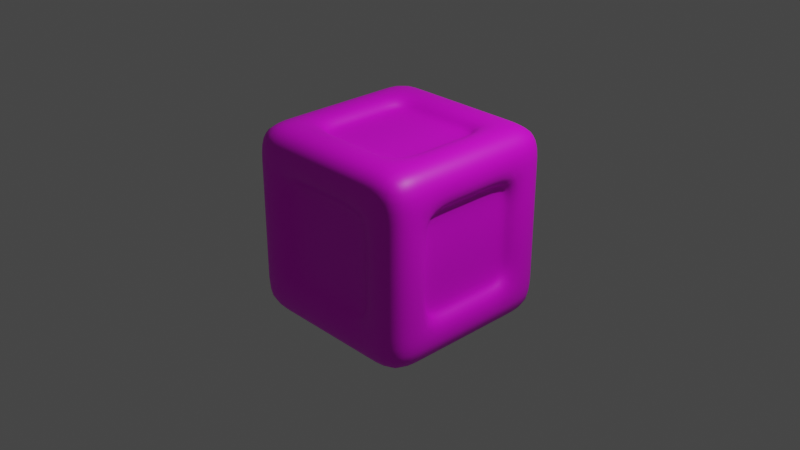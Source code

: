 # Source: Box.blend  (saved by Blender 3.4.6; exported with 4.5.12 LTS)
import bpy
from mathutils import Matrix  # noqa: F401  (used for matrix-valued properties, if any)

bpy.ops.wm.read_factory_settings(use_empty=True)
scene = bpy.context.scene
scene.name = 'Scene'

# ---- collections
col_collection = bpy.data.collections.new('Collection'); scene.collection.children.link(col_collection)

# ---- images (referenced by path relative to the original .blend; pixels are not part of the script)
import os
ASSET_DIR = os.environ.get("B2B_ASSET_DIR", "")  # directory of the original .blend (textures are referenced by path, not embedded)
HERE = os.path.dirname(os.path.abspath(__file__))  # packed textures are extracted next to this script under _unpacked/

def load_image(name, relpath, width, height, colorspace="sRGB"):
    """Load a texture the original file referenced (path relative to the .blend, or extracted next to this script)."""
    p = next((c for c in (os.path.join(HERE, relpath), os.path.join(ASSET_DIR, relpath)) if relpath and os.path.exists(c)), "")
    if p:
        img = bpy.data.images.load(p, check_existing=True)
        img.name = name
    else:  # same state as the original file: an image datablock whose file is absent (Cycles renders it pink)
        img = bpy.data.images.new(name, width, height)
        img.source = "FILE"
        img.filepath = "//" + (relpath or name)
    img.colorspace_settings.name = colorspace
    return img
img_wood_png = load_image('wood.png', 'wood.png', 1024, 1024, 'sRGB')

# ---- materials (node trees are filled in below, after node groups)
mat_material = bpy.data.materials.new('Material')
mat_material.alpha_threshold = 0.0
mat_material.use_transparent_shadow = False
mat_material.roughness = 0.5
mat_material.line_color = (0.0, 0.0, 0.0, 1.0)

# ---- material node trees
mat_material.use_nodes = True; mat_material.node_tree.nodes.clear()
_N = mat_material.node_tree.nodes; _L = mat_material.node_tree.links
n0 = _N.new('ShaderNodeOutputMaterial'); n0.name = 'Material Output'; n0.location = (300, 300)
n1 = _N.new('ShaderNodeBsdfPrincipled'); n1.name = 'Principled BSDF'; n1.location = (10, 300)
n1.distribution = 'GGX'
n1.subsurface_method = 'RANDOM_WALK_SKIN'
n1.inputs[3].default_value = 1.45
n1.inputs[27].default_value = (0.0, 0.0, 0.0, 1.0)
n1.inputs[28].default_value = 1.0
n2 = _N.new('ShaderNodeTexImage'); n2.name = 'Image Texture'; n2.location = (-280, 280)
n2.image = img_wood_png
_L.new(n1.outputs[0], n0.inputs[0])
_L.new(n2.outputs[0], n1.inputs[0])
n0.is_active_output = True

# ---- world
world_world = bpy.data.worlds.new('World'); scene.world = world_world
world_world.use_nodes = True; world_world.node_tree.nodes.clear()
_N = world_world.node_tree.nodes; _L = world_world.node_tree.links
n0 = _N.new('ShaderNodeOutputWorld'); n0.name = 'World Output'; n0.location = (300, 300)
n1 = _N.new('ShaderNodeBackground'); n1.name = 'Background'; n1.location = (10, 300)
n1.inputs[0].default_value = (0.05088, 0.05088, 0.05088, 1.0)
_L.new(n1.outputs[0], n0.inputs[0])
n0.is_active_output = True
world_world.color = (0.05088, 0.05088, 0.05088)
world_world.use_sun_shadow = False
world_world.sun_shadow_jitter_overblur = 0.0

# ---- cameras
cam_camera = bpy.data.cameras.new('Camera')
cam_camera.clip_end = 100.0
cam_camera.ortho_scale = 7.314

# ---- lights
light_light = bpy.data.lights.new('Light', 'POINT')
light_light.transmission_factor = 0.0
light_light.energy = 1000.0
light_light.shadow_soft_size = 0.1
light_light.shadow_maximum_resolution = 0.006
light_light.use_absolute_resolution = True

# ---- meshes
me_cube = bpy.data.meshes.new('Cube')
me_cube.from_pydata([(1.0, 1.0, 1.0), (1.0, 1.0, -1.0), (1.0, -1.0, 1.0), (1.0, -1.0, -1.0), (-1.0, 1.0, 1.0), (-1.0, 1.0, -1.0), (-1.0, -1.0, 1.0), (-1.0, -1.0, -1.0), (-1.0, 0.6, -1.0), (-1.0, 0.2, -1.0), (-1.0, -0.2, -1.0), (-1.0, -0.6, -1.0), (0.6, 1.0, -1.0), (0.2, 1.0, -1.0), (-0.2, 1.0, -1.0), (-0.6, 1.0, -1.0), (1.0, 1.0, 0.6), (1.0, 1.0, 0.2), (1.0, 1.0, -0.2), (1.0, 1.0, -0.6), (-1.0, -1.0, -0.6), (-1.0, -1.0, -0.2), (-1.0, -1.0, 0.2), (-1.0, -1.0, 0.6), (1.0, -1.0, 0.6), (1.0, -1.0, 0.2), (1.0, -1.0, -0.2), (1.0, -1.0, -0.6), (-1.0, 1.0, 0.6), (-1.0, 1.0, 0.2), (-1.0, 1.0, -0.2), (-1.0, 1.0, -0.6), (0.6, -1.0, 1.0), (0.2, -1.0, 1.0), (-0.2, -1.0, 1.0), (-0.6, -1.0, 1.0), (1.0, 0.6, 1.0), (1.0, 0.2, 1.0), (1.0, -0.2, 1.0), (1.0, -0.6, 1.0), (-0.6, -1.0, -1.0), (-0.2, -1.0, -1.0), (0.2, -1.0, -1.0), (0.6, -1.0, -1.0), (-1.0, -0.6, 1.0), (-1.0, -0.2, 1.0), (-1.0, 0.2, 1.0), (-1.0, 0.6, 1.0), (-0.6, 1.0, 1.0), (-0.2, 1.0, 1.0), (0.2, 1.0, 1.0), (0.6, 1.0, 1.0), (1.0, -0.6, -1.0), (1.0, -0.2, -1.0), (1.0, 0.2, -1.0), (1.0, 0.6, -1.0), (-0.6, 1.0, -0.6), (-0.2, 1.0, -0.6), (0.2, 1.0, -0.6), (0.6, 1.0, -0.6), (-0.6, 1.0, -0.2), (0.6, 1.0, -0.2), (-0.6, 1.0, 0.2), (0.6, 1.0, 0.2), (-0.6, 1.0, 0.6), (-0.2, 1.0, 0.6), (0.2, 1.0, 0.6), (0.6, 1.0, 0.6), (1.0, 0.6, -0.6), (1.0, 0.2, -0.6), (1.0, -0.2, -0.6), (1.0, -0.6, -0.6), (1.0, 0.6, -0.2), (1.0, -0.6, -0.2), (1.0, 0.6, 0.2), (1.0, -0.6, 0.2), (1.0, 0.6, 0.6), (1.0, 0.2, 0.6), (1.0, -0.2, 0.6), (1.0, -0.6, 0.6), (-0.6, 0.6, -1.0), (-0.6, 0.2, -1.0), (-0.6, -0.2, -1.0), (-0.6, -0.6, -1.0), (-0.2, 0.6, -1.0), (-0.2, -0.6, -1.0), (0.2, 0.6, -1.0), (0.2, -0.6, -1.0), (0.6, 0.6, -1.0), (0.6, 0.2, -1.0), (0.6, -0.2, -1.0), (0.6, -0.6, -1.0), (-1.0, -0.6, -0.6), (-1.0, -0.2, -0.6), (-1.0, 0.2, -0.6), (-1.0, 0.6, -0.6), (-1.0, -0.6, -0.2), (-1.0, 0.6, -0.2), (-1.0, -0.6, 0.2), (-1.0, 0.6, 0.2), (-1.0, -0.6, 0.6), (-1.0, -0.2, 0.6), (-1.0, 0.2, 0.6), (-1.0, 0.6, 0.6), (0.6, -1.0, -0.6), (0.2, -1.0, -0.6), (-0.2, -1.0, -0.6), (-0.6, -1.0, -0.6), (0.6, -1.0, -0.2), (-0.6, -1.0, -0.2), (0.6, -1.0, 0.2), (-0.6, -1.0, 0.2), (0.6, -1.0, 0.6), (0.2, -1.0, 0.6), (-0.2, -1.0, 0.6), (-0.6, -1.0, 0.6), (0.6, 0.6, 1.0), (0.6, 0.2, 1.0), (0.6, -0.2, 1.0), (0.6, -0.6, 1.0), (0.2, 0.6, 1.0), (0.2, -0.6, 1.0), (-0.2, 0.6, 1.0), (-0.2, -0.6, 1.0), (-0.6, 0.6, 1.0), (-0.6, 0.2, 1.0), (-0.6, -0.2, 1.0), (-0.6, -0.6, 1.0), (-0.6, 0.8628, -0.6), (-0.2, 0.8628, -0.6), (0.2, 0.8628, -0.6), (0.6, 0.8628, -0.6), (-0.6, 0.8628, -0.2), (-0.2, 0.8628, -0.2), (0.2, 0.8628, -0.2), (0.6, 0.8628, -0.2), (-0.6, 0.8628, 0.2), (-0.2, 0.8628, 0.2), (0.2, 0.8628, 0.2), (0.6, 0.8628, 0.2), (-0.6, 0.8628, 0.6), (-0.2, 0.8628, 0.6), (0.2, 0.8628, 0.6), (0.6, 0.8628, 0.6), (0.8628, 0.6, -0.6), (0.8628, 0.2, -0.6), (0.8628, -0.2, -0.6), (0.8628, -0.6, -0.6), (0.8628, 0.6, -0.2), (0.8628, 0.2, -0.2), (0.8628, -0.2, -0.2), (0.8628, -0.6, -0.2), (0.8628, 0.6, 0.2), (0.8628, 0.2, 0.2), (0.8628, -0.2, 0.2), (0.8628, -0.6, 0.2), (0.8628, 0.6, 0.6), (0.8628, 0.2, 0.6), (0.8628, -0.2, 0.6), (0.8628, -0.6, 0.6), (-0.6, 0.6, -0.8628), (-0.6, 0.2, -0.8628), (-0.6, -0.2, -0.8628), (-0.6, -0.6, -0.8628), (-0.2, 0.6, -0.8628), (-0.2, 0.2, -0.8628), (-0.2, -0.2, -0.8628), (-0.2, -0.6, -0.8628), (0.2, 0.6, -0.8628), (0.2, 0.2, -0.8628), (0.2, -0.2, -0.8628), (0.2, -0.6, -0.8628), (0.6, 0.6, -0.8628), (0.6, 0.2, -0.8628), (0.6, -0.2, -0.8628), (0.6, -0.6, -0.8628), (-0.8628, -0.6, -0.6), (-0.8628, -0.2, -0.6), (-0.8628, 0.2, -0.6), (-0.8628, 0.6, -0.6), (-0.8628, -0.6, -0.2), (-0.8628, -0.2, -0.2), (-0.8628, 0.2, -0.2), (-0.8628, 0.6, -0.2), (-0.8628, -0.6, 0.2), (-0.8628, -0.2, 0.2), (-0.8628, 0.2, 0.2), (-0.8628, 0.6, 0.2), (-0.8628, -0.6, 0.6), (-0.8628, -0.2, 0.6), (-0.8628, 0.2, 0.6), (-0.8628, 0.6, 0.6), (0.6, -0.8628, -0.6), (0.2, -0.8628, -0.6), (-0.2, -0.8628, -0.6), (-0.6, -0.8628, -0.6), (0.6, -0.8628, -0.2), (0.2, -0.8628, -0.2), (-0.2, -0.8628, -0.2), (-0.6, -0.8628, -0.2), (0.6, -0.8628, 0.2), (0.2, -0.8628, 0.2), (-0.2, -0.8628, 0.2), (-0.6, -0.8628, 0.2), (0.6, -0.8628, 0.6), (0.2, -0.8628, 0.6), (-0.2, -0.8628, 0.6), (-0.6, -0.8628, 0.6), (0.6, 0.6, 0.8628), (0.6, 0.2, 0.8628), (0.6, -0.2, 0.8628), (0.6, -0.6, 0.8628), (0.2, 0.6, 0.8628), (0.2, 0.2, 0.8628), (0.2, -0.2, 0.8628), (0.2, -0.6, 0.8628), (-0.2, 0.6, 0.8628), (-0.2, 0.2, 0.8628), (-0.2, -0.2, 0.8628), (-0.2, -0.6, 0.8628), (-0.6, 0.6, 0.8628), (-0.6, 0.2, 0.8628), (-0.6, -0.2, 0.8628), (-0.6, -0.6, 0.8628)], [], [(127, 44, 6, 35), (115, 35, 6, 23), (103, 47, 4, 28), (91, 52, 3, 43), (79, 39, 2, 24), (67, 51, 0, 16), (12, 59, 19, 1), (59, 61, 18, 19), (61, 63, 17, 18), (63, 67, 16, 17), (5, 31, 56, 15), (15, 56, 57, 14), (14, 57, 58, 13), (13, 58, 59, 12), (31, 30, 60, 56), (117, 116, 208, 209), (88, 89, 173, 172), (120, 122, 216, 212), (30, 29, 62, 60), (94, 93, 177, 178), (65, 66, 142, 141), (71, 70, 146, 147), (29, 28, 64, 62), (121, 119, 211, 215), (93, 92, 176, 177), (96, 98, 184, 180), (28, 4, 48, 64), (64, 48, 49, 65), (65, 49, 50, 66), (66, 50, 51, 67), (52, 71, 27, 3), (71, 73, 26, 27), (73, 75, 25, 26), (75, 79, 24, 25), (1, 19, 68, 55), (55, 68, 69, 54), (54, 69, 70, 53), (53, 70, 71, 52), (19, 18, 72, 68), (64, 65, 141, 140), (70, 69, 145, 146), (97, 95, 179, 183), (18, 17, 74, 72), (69, 68, 144, 145), (72, 74, 152, 148), (73, 71, 147, 151), (17, 16, 76, 74), (116, 120, 212, 208), (92, 96, 180, 176), (68, 72, 148, 144), (16, 0, 36, 76), (76, 36, 37, 77), (77, 37, 38, 78), (78, 38, 39, 79), (11, 83, 40, 7), (83, 85, 41, 40), (85, 87, 42, 41), (87, 91, 43, 42), (5, 15, 80, 8), (8, 80, 81, 9), (9, 81, 82, 10), (10, 82, 83, 11), (15, 14, 84, 80), (115, 111, 203, 207), (91, 87, 171, 175), (126, 127, 223, 222), (14, 13, 86, 84), (67, 63, 139, 143), (110, 112, 204, 200), (125, 126, 222, 221), (13, 12, 88, 86), (102, 103, 191, 190), (111, 109, 199, 203), (124, 125, 221, 220), (12, 1, 55, 88), (88, 55, 54, 89), (89, 54, 53, 90), (90, 53, 52, 91), (8, 95, 31, 5), (95, 97, 30, 31), (97, 99, 29, 30), (99, 103, 28, 29), (7, 20, 92, 11), (11, 92, 93, 10), (10, 93, 94, 9), (9, 94, 95, 8), (20, 21, 96, 92), (86, 88, 172, 168), (101, 102, 190, 189), (107, 106, 194, 195), (21, 22, 98, 96), (78, 79, 159, 158), (87, 85, 167, 171), (100, 101, 189, 188), (22, 23, 100, 98), (106, 105, 193, 194), (62, 64, 140, 136), (77, 78, 158, 157), (23, 6, 44, 100), (100, 44, 45, 101), (101, 45, 46, 102), (102, 46, 47, 103), (40, 107, 20, 7), (107, 109, 21, 20), (109, 111, 22, 21), (111, 115, 23, 22), (3, 27, 104, 43), (43, 104, 105, 42), (42, 105, 106, 41), (41, 106, 107, 40), (27, 26, 108, 104), (83, 82, 162, 163), (105, 104, 192, 193), (63, 61, 135, 139), (26, 25, 110, 108), (76, 77, 157, 156), (108, 110, 200, 196), (82, 81, 161, 162), (25, 24, 112, 110), (59, 58, 130, 131), (109, 107, 195, 199), (81, 80, 160, 161), (24, 2, 32, 112), (112, 32, 33, 113), (113, 33, 34, 114), (114, 34, 35, 115), (39, 119, 32, 2), (119, 121, 33, 32), (121, 123, 34, 33), (123, 127, 35, 34), (0, 51, 116, 36), (36, 116, 117, 37), (37, 117, 118, 38), (38, 118, 119, 39), (51, 50, 120, 116), (84, 86, 168, 164), (58, 57, 129, 130), (85, 83, 163, 167), (50, 49, 122, 120), (57, 56, 128, 129), (60, 62, 136, 132), (61, 59, 131, 135), (49, 48, 124, 122), (104, 108, 196, 192), (80, 84, 164, 160), (127, 123, 219, 223), (48, 4, 47, 124), (124, 47, 46, 125), (125, 46, 45, 126), (126, 45, 44, 127), (128, 132, 133, 129), (129, 133, 134, 130), (130, 134, 135, 131), (132, 136, 137, 133), (133, 137, 138, 134), (134, 138, 139, 135), (136, 140, 141, 137), (137, 141, 142, 138), (138, 142, 143, 139), (144, 148, 149, 145), (145, 149, 150, 146), (146, 150, 151, 147), (148, 152, 153, 149), (149, 153, 154, 150), (150, 154, 155, 151), (152, 156, 157, 153), (153, 157, 158, 154), (154, 158, 159, 155), (160, 164, 165, 161), (161, 165, 166, 162), (162, 166, 167, 163), (164, 168, 169, 165), (165, 169, 170, 166), (166, 170, 171, 167), (168, 172, 173, 169), (169, 173, 174, 170), (170, 174, 175, 171), (176, 180, 181, 177), (177, 181, 182, 178), (178, 182, 183, 179), (180, 184, 185, 181), (181, 185, 186, 182), (182, 186, 187, 183), (184, 188, 189, 185), (185, 189, 190, 186), (186, 190, 191, 187), (192, 196, 197, 193), (193, 197, 198, 194), (194, 198, 199, 195), (196, 200, 201, 197), (197, 201, 202, 198), (198, 202, 203, 199), (200, 204, 205, 201), (201, 205, 206, 202), (202, 206, 207, 203), (208, 212, 213, 209), (209, 213, 214, 210), (210, 214, 215, 211), (212, 216, 217, 213), (213, 217, 218, 214), (214, 218, 219, 215), (216, 220, 221, 217), (217, 221, 222, 218), (218, 222, 223, 219), (75, 73, 151, 155), (66, 67, 143, 142), (95, 94, 178, 179), (89, 90, 174, 173), (118, 117, 209, 210), (74, 76, 156, 152), (112, 113, 205, 204), (99, 97, 183, 187), (90, 91, 175, 174), (119, 118, 210, 211), (113, 114, 206, 205), (98, 100, 188, 184), (123, 121, 215, 219), (114, 115, 207, 206), (122, 124, 220, 216), (79, 75, 155, 159), (56, 60, 132, 128), (103, 99, 187, 191)])
me_cube.polygons.foreach_set('use_smooth', [True] * 222)
_uv = me_cube.uv_layers.new(name='UVMap')
_uv.uv.foreach_set('vector', [0.25, 0.25, 0.3125, 0.25, 0.3125, 0.3125, 0.25, 0.3125, 0.0625, 0.5625, 0.0625, 0.625, 0.0, 0.625, 0.0, 0.5625, 0.375, 0.25, 0.375, 0.3125, 0.3125, 0.3125, 0.3125, 0.25, 0.5625, 0.5625, 0.625, 0.5625, 0.625, 0.625, 0.5625, 0.625, 0.0625, 0.875, 0.0625, 0.9375, 0.0, 0.9375, 0.0, 0.875, 0.6875, 0.25, 0.6875, 0.3125, 0.625, 0.3125, 0.625, 0.25, 0.6875, 0.0, 0.6875, 0.0625, 0.625, 0.0625, 0.625, 0.0, 0.6875, 0.0625, 0.6875, 0.125, 0.625, 0.125, 0.625, 0.0625, 0.6875, 0.125, 0.6875, 0.1875, 0.625, 0.1875, 0.625, 0.125, 0.6875, 0.1875, 0.6875, 0.25, 0.625, 0.25, 0.625, 0.1875, 0.9375, 0.0, 0.9375, 0.0625, 0.875, 0.0625, 0.875, 0.0, 0.875, 0.0, 0.875, 0.0625, 0.8125, 0.0625, 0.8125, 0.0, 0.8125, 0.0, 0.8125, 0.0625, 0.75, 0.0625, 0.75, 0.0, 0.75, 0.0, 0.75, 0.0625, 0.6875, 0.0625, 0.6875, 0.0, 0.9375, 0.0625, 0.9375, 0.125, 0.875, 0.125, 0.875, 0.0625, 0.6072, 0.875, 0.6072, 0.8125, 0.6286, 0.8125, 0.6286, 0.875, 0.6501, 0.8125, 0.6501, 0.875, 0.6286, 0.875, 0.6286, 0.8125, 0.6501, 0.9375, 0.6501, 0.875, 0.6715, 0.875, 0.6715, 0.9375, 0.9375, 0.125, 0.9375, 0.1875, 0.875, 0.1875, 0.875, 0.125, 0.8964, 0.6875, 0.8964, 0.75, 0.875, 0.75, 0.875, 0.6875, 0.693, 0.875, 0.693, 0.9375, 0.6715, 0.9375, 0.6715, 0.875, 0.8964, 0.8125, 0.8964, 0.75, 0.9179, 0.75, 0.9179, 0.8125, 0.9375, 0.1875, 0.9375, 0.25, 0.875, 0.25, 0.875, 0.1875, 0.693, 0.875, 0.693, 0.8125, 0.7144, 0.8125, 0.7144, 0.875, 0.8964, 0.75, 0.8964, 0.8125, 0.875, 0.8125, 0.875, 0.75, 0.9393, 0.6875, 0.9393, 0.75, 0.9179, 0.75, 0.9179, 0.6875, 0.9375, 0.25, 0.9375, 0.3125, 0.875, 0.3125, 0.875, 0.25, 0.875, 0.25, 0.875, 0.3125, 0.8125, 0.3125, 0.8125, 0.25, 0.8125, 0.25, 0.8125, 0.3125, 0.75, 0.3125, 0.75, 0.25, 0.75, 0.25, 0.75, 0.3125, 0.6875, 0.3125, 0.6875, 0.25, 0.0625, 0.625, 0.0625, 0.6875, 0.0, 0.6875, 0.0, 0.625, 0.0625, 0.6875, 0.0625, 0.75, 0.0, 0.75, 0.0, 0.6875, 0.0625, 0.75, 0.0625, 0.8125, 0.0, 0.8125, 0.0, 0.75, 0.0625, 0.8125, 0.0625, 0.875, 0.0, 0.875, 0.0, 0.8125, 0.3125, 0.625, 0.3125, 0.6875, 0.25, 0.6875, 0.25, 0.625, 0.25, 0.625, 0.25, 0.6875, 0.1875, 0.6875, 0.1875, 0.625, 0.1875, 0.625, 0.1875, 0.6875, 0.125, 0.6875, 0.125, 0.625, 0.125, 0.625, 0.125, 0.6875, 0.0625, 0.6875, 0.0625, 0.625, 0.3125, 0.6875, 0.3125, 0.75, 0.25, 0.75, 0.25, 0.6875, 0.693, 0.8125, 0.693, 0.875, 0.6715, 0.875, 0.6715, 0.8125, 0.8964, 0.75, 0.8964, 0.6875, 0.9179, 0.6875, 0.9179, 0.75, 0.9375, 0.0625, 0.9375, 0.0, 0.9589, 0.0, 0.9589, 0.0625, 0.3125, 0.75, 0.3125, 0.8125, 0.25, 0.8125, 0.25, 0.75, 0.8964, 0.6875, 0.8964, 0.625, 0.9179, 0.625, 0.9179, 0.6875, 0.9608, 0.6875, 0.9608, 0.75, 0.9393, 0.75, 0.9393, 0.6875, 0.9589, 0.0625, 0.9589, 0.0, 0.9804, 0.0, 0.9804, 0.0625, 0.3125, 0.8125, 0.3125, 0.875, 0.25, 0.875, 0.25, 0.8125, 0.6501, 1.0, 0.6501, 0.9375, 0.6715, 0.9375, 0.6715, 1.0, 0.9393, 0.625, 0.9393, 0.6875, 0.9179, 0.6875, 0.9179, 0.625, 0.9608, 0.625, 0.9608, 0.6875, 0.9393, 0.6875, 0.9393, 0.625, 0.3125, 0.875, 0.3125, 0.9375, 0.25, 0.9375, 0.25, 0.875, 0.25, 0.875, 0.25, 0.9375, 0.1875, 0.9375, 0.1875, 0.875, 0.1875, 0.875, 0.1875, 0.9375, 0.125, 0.9375, 0.125, 0.875, 0.125, 0.875, 0.125, 0.9375, 0.0625, 0.9375, 0.0625, 0.875, 0.3125, 0.5625, 0.375, 0.5625, 0.375, 0.625, 0.3125, 0.625, 0.375, 0.5625, 0.4375, 0.5625, 0.4375, 0.625, 0.375, 0.625, 0.4375, 0.5625, 0.5, 0.5625, 0.5, 0.625, 0.4375, 0.625, 0.5, 0.5625, 0.5625, 0.5625, 0.5625, 0.625, 0.5, 0.625, 0.3125, 0.3125, 0.375, 0.3125, 0.375, 0.375, 0.3125, 0.375, 0.3125, 0.375, 0.375, 0.375, 0.375, 0.4375, 0.3125, 0.4375, 0.3125, 0.4375, 0.375, 0.4375, 0.375, 0.5, 0.3125, 0.5, 0.3125, 0.5, 0.375, 0.5, 0.375, 0.5625, 0.3125, 0.5625, 0.375, 0.3125, 0.4375, 0.3125, 0.4375, 0.375, 0.375, 0.375, 0.9608, 0.8125, 0.9608, 0.75, 0.9822, 0.75, 0.9822, 0.8125, 0.7358, 0.8125, 0.7358, 0.875, 0.7144, 0.875, 0.7144, 0.8125, 0.7358, 0.875, 0.7358, 0.8125, 0.7573, 0.8125, 0.7573, 0.875, 0.4375, 0.3125, 0.5, 0.3125, 0.5, 0.375, 0.4375, 0.375, 0.5, 1.0, 0.5, 0.9375, 0.5214, 0.9375, 0.5214, 1.0, 0.5429, 0.9375, 0.5429, 1.0, 0.5214, 1.0, 0.5214, 0.9375, 0.7358, 0.9375, 0.7358, 0.875, 0.7573, 0.875, 0.7573, 0.9375, 0.5, 0.3125, 0.5625, 0.3125, 0.5625, 0.375, 0.5, 0.375, 0.5429, 0.875, 0.5429, 0.8125, 0.5643, 0.8125, 0.5643, 0.875, 0.9608, 0.75, 0.9608, 0.6875, 0.9822, 0.6875, 0.9822, 0.75, 0.7358, 1.0, 0.7358, 0.9375, 0.7573, 0.9375, 0.7573, 1.0, 0.5625, 0.3125, 0.625, 0.3125, 0.625, 0.375, 0.5625, 0.375, 0.5625, 0.375, 0.625, 0.375, 0.625, 0.4375, 0.5625, 0.4375, 0.5625, 0.4375, 0.625, 0.4375, 0.625, 0.5, 0.5625, 0.5, 0.5625, 0.5, 0.625, 0.5, 0.625, 0.5625, 0.5625, 0.5625, 0.375, 0.0, 0.375, 0.0625, 0.3125, 0.0625, 0.3125, 0.0, 0.375, 0.0625, 0.375, 0.125, 0.3125, 0.125, 0.3125, 0.0625, 0.375, 0.125, 0.375, 0.1875, 0.3125, 0.1875, 0.3125, 0.125, 0.375, 0.1875, 0.375, 0.25, 0.3125, 0.25, 0.3125, 0.1875, 0.625, 0.0, 0.625, 0.0625, 0.5625, 0.0625, 0.5625, 0.0, 0.5625, 0.0, 0.5625, 0.0625, 0.5, 0.0625, 0.5, 0.0, 0.5, 0.0, 0.5, 0.0625, 0.4375, 0.0625, 0.4375, 0.0, 0.4375, 0.0, 0.4375, 0.0625, 0.375, 0.0625, 0.375, 0.0, 0.625, 0.0625, 0.625, 0.125, 0.5625, 0.125, 0.5625, 0.0625, 0.7787, 0.9375, 0.7787, 1.0, 0.7573, 1.0, 0.7573, 0.9375, 0.5429, 0.9375, 0.5429, 0.875, 0.5643, 0.875, 0.5643, 0.9375, 0.7787, 1.0, 0.7787, 0.9375, 0.8002, 0.9375, 0.8002, 1.0, 0.625, 0.125, 0.625, 0.1875, 0.5625, 0.1875, 0.5625, 0.125, 0.5858, 0.9375, 0.5858, 1.0, 0.5643, 1.0, 0.5643, 0.9375, 0.7358, 0.875, 0.7358, 0.9375, 0.7144, 0.9375, 0.7144, 0.875, 0.5429, 1.0, 0.5429, 0.9375, 0.5643, 0.9375, 0.5643, 1.0, 0.625, 0.1875, 0.625, 0.25, 0.5625, 0.25, 0.5625, 0.1875, 0.7787, 0.9375, 0.7787, 0.875, 0.8002, 0.875, 0.8002, 0.9375, 0.6072, 0.9375, 0.6072, 1.0, 0.5858, 1.0, 0.5858, 0.9375, 0.5858, 0.875, 0.5858, 0.9375, 0.5643, 0.9375, 0.5643, 0.875, 0.625, 0.25, 0.625, 0.3125, 0.5625, 0.3125, 0.5625, 0.25, 0.5625, 0.25, 0.5625, 0.3125, 0.5, 0.3125, 0.5, 0.25, 0.5, 0.25, 0.5, 0.3125, 0.4375, 0.3125, 0.4375, 0.25, 0.4375, 0.25, 0.4375, 0.3125, 0.375, 0.3125, 0.375, 0.25, 0.0625, 0.3125, 0.0625, 0.375, 0.0, 0.375, 0.0, 0.3125, 0.0625, 0.375, 0.0625, 0.4375, 0.0, 0.4375, 0.0, 0.375, 0.0625, 0.4375, 0.0625, 0.5, 0.0, 0.5, 0.0, 0.4375, 0.0625, 0.5, 0.0625, 0.5625, 0.0, 0.5625, 0.0, 0.5, 0.3125, 0.3125, 0.3125, 0.375, 0.25, 0.375, 0.25, 0.3125, 0.25, 0.3125, 0.25, 0.375, 0.1875, 0.375, 0.1875, 0.3125, 0.1875, 0.3125, 0.1875, 0.375, 0.125, 0.375, 0.125, 0.3125, 0.125, 0.3125, 0.125, 0.375, 0.0625, 0.375, 0.0625, 0.3125, 0.3125, 0.375, 0.3125, 0.4375, 0.25, 0.4375, 0.25, 0.375, 0.8216, 0.8125, 0.8216, 0.875, 0.8002, 0.875, 0.8002, 0.8125, 0.7787, 0.875, 0.7787, 0.8125, 0.8002, 0.8125, 0.8002, 0.875, 0.5, 0.9375, 0.5, 0.875, 0.5214, 0.875, 0.5214, 0.9375, 0.3125, 0.4375, 0.3125, 0.5, 0.25, 0.5, 0.25, 0.4375, 0.5858, 0.8125, 0.5858, 0.875, 0.5643, 0.875, 0.5643, 0.8125, 0.5429, 0.875, 0.5429, 0.9375, 0.5214, 0.9375, 0.5214, 0.875, 0.8216, 0.875, 0.8216, 0.9375, 0.8002, 0.9375, 0.8002, 0.875, 0.3125, 0.5, 0.3125, 0.5625, 0.25, 0.5625, 0.25, 0.5, 0.843, 0.8125, 0.843, 0.875, 0.8216, 0.875, 0.8216, 0.8125, 0.9608, 0.6875, 0.9608, 0.625, 0.9822, 0.625, 0.9822, 0.6875, 0.8216, 0.9375, 0.8216, 1.0, 0.8002, 1.0, 0.8002, 0.9375, 0.3125, 0.5625, 0.3125, 0.625, 0.25, 0.625, 0.25, 0.5625, 0.25, 0.5625, 0.25, 0.625, 0.1875, 0.625, 0.1875, 0.5625, 0.1875, 0.5625, 0.1875, 0.625, 0.125, 0.625, 0.125, 0.5625, 0.125, 0.5625, 0.125, 0.625, 0.0625, 0.625, 0.0625, 0.5625, 0.0, 0.25, 0.0625, 0.25, 0.0625, 0.3125, 0.0, 0.3125, 0.0625, 0.25, 0.125, 0.25, 0.125, 0.3125, 0.0625, 0.3125, 0.125, 0.25, 0.1875, 0.25, 0.1875, 0.3125, 0.125, 0.3125, 0.1875, 0.25, 0.25, 0.25, 0.25, 0.3125, 0.1875, 0.3125, 0.0, 0.0, 0.0625, 0.0, 0.0625, 0.0625, 0.0, 0.0625, 0.0, 0.0625, 0.0625, 0.0625, 0.0625, 0.125, 0.0, 0.125, 0.0, 0.125, 0.0625, 0.125, 0.0625, 0.1875, 0.0, 0.1875, 0.0, 0.1875, 0.0625, 0.1875, 0.0625, 0.25, 0.0, 0.25, 0.0625, 0.0, 0.125, 0.0, 0.125, 0.0625, 0.0625, 0.0625, 0.7787, 0.875, 0.7787, 0.9375, 0.7573, 0.9375, 0.7573, 0.875, 0.843, 0.875, 0.843, 0.9375, 0.8216, 0.9375, 0.8216, 0.875, 0.7358, 0.9375, 0.7358, 1.0, 0.7144, 1.0, 0.7144, 0.9375, 0.125, 0.0, 0.1875, 0.0, 0.1875, 0.0625, 0.125, 0.0625, 0.843, 0.9375, 0.843, 1.0, 0.8216, 1.0, 0.8216, 0.9375, 0.6072, 0.875, 0.6072, 0.9375, 0.5858, 0.9375, 0.5858, 0.875, 0.5, 0.875, 0.5, 0.8125, 0.5214, 0.8125, 0.5214, 0.875, 0.1875, 0.0, 0.25, 0.0, 0.25, 0.0625, 0.1875, 0.0625, 0.5429, 0.8125, 0.5429, 0.875, 0.5214, 0.875, 0.5214, 0.8125, 0.7787, 0.8125, 0.7787, 0.875, 0.7573, 0.875, 0.7573, 0.8125, 0.693, 1.0, 0.693, 0.9375, 0.7144, 0.9375, 0.7144, 1.0, 0.25, 0.0, 0.3125, 0.0, 0.3125, 0.0625, 0.25, 0.0625, 0.25, 0.0625, 0.3125, 0.0625, 0.3125, 0.125, 0.25, 0.125, 0.25, 0.125, 0.3125, 0.125, 0.3125, 0.1875, 0.25, 0.1875, 0.25, 0.1875, 0.3125, 0.1875, 0.3125, 0.25, 0.25, 0.25, 0.5, 0.625, 0.5, 0.6875, 0.4375, 0.6875, 0.4375, 0.625, 0.4375, 0.625, 0.4375, 0.6875, 0.375, 0.6875, 0.375, 0.625, 0.375, 0.625, 0.375, 0.6875, 0.3125, 0.6875, 0.3125, 0.625, 0.5, 0.6875, 0.5, 0.75, 0.4375, 0.75, 0.4375, 0.6875, 0.4375, 0.6875, 0.4375, 0.75, 0.375, 0.75, 0.375, 0.6875, 0.375, 0.6875, 0.375, 0.75, 0.3125, 0.75, 0.3125, 0.6875, 0.5, 0.75, 0.5, 0.8125, 0.4375, 0.8125, 0.4375, 0.75, 0.4375, 0.75, 0.4375, 0.8125, 0.375, 0.8125, 0.375, 0.75, 0.375, 0.75, 0.375, 0.8125, 0.3125, 0.8125, 0.3125, 0.75, 0.8125, 0.3125, 0.8125, 0.375, 0.75, 0.375, 0.75, 0.3125, 0.75, 0.3125, 0.75, 0.375, 0.6875, 0.375, 0.6875, 0.3125, 0.6875, 0.3125, 0.6875, 0.375, 0.625, 0.375, 0.625, 0.3125, 0.8125, 0.375, 0.8125, 0.4375, 0.75, 0.4375, 0.75, 0.375, 0.75, 0.375, 0.75, 0.4375, 0.6875, 0.4375, 0.6875, 0.375, 0.6875, 0.375, 0.6875, 0.4375, 0.625, 0.4375, 0.625, 0.375, 0.8125, 0.4375, 0.8125, 0.5, 0.75, 0.5, 0.75, 0.4375, 0.75, 0.4375, 0.75, 0.5, 0.6875, 0.5, 0.6875, 0.4375, 0.6875, 0.4375, 0.6875, 0.5, 0.625, 0.5, 0.625, 0.4375, 0.5, 0.625, 0.5625, 0.625, 0.5625, 0.6875, 0.5, 0.6875, 0.5, 0.6875, 0.5625, 0.6875, 0.5625, 0.75, 0.5, 0.75, 0.5, 0.75, 0.5625, 0.75, 0.5625, 0.8125, 0.5, 0.8125, 0.5625, 0.625, 0.625, 0.625, 0.625, 0.6875, 0.5625, 0.6875, 0.5625, 0.6875, 0.625, 0.6875, 0.625, 0.75, 0.5625, 0.75, 0.5625, 0.75, 0.625, 0.75, 0.625, 0.8125, 0.5625, 0.8125, 0.625, 0.625, 0.6875, 0.625, 0.6875, 0.6875, 0.625, 0.6875, 0.625, 0.6875, 0.6875, 0.6875, 0.6875, 0.75, 0.625, 0.75, 0.625, 0.75, 0.6875, 0.75, 0.6875, 0.8125, 0.625, 0.8125, 0.875, 0.625, 0.875, 0.6875, 0.8125, 0.6875, 0.8125, 0.625, 0.8125, 0.625, 0.8125, 0.6875, 0.75, 0.6875, 0.75, 0.625, 0.75, 0.625, 0.75, 0.6875, 0.6875, 0.6875, 0.6875, 0.625, 0.875, 0.6875, 0.875, 0.75, 0.8125, 0.75, 0.8125, 0.6875, 0.8125, 0.6875, 0.8125, 0.75, 0.75, 0.75, 0.75, 0.6875, 0.75, 0.6875, 0.75, 0.75, 0.6875, 0.75, 0.6875, 0.6875, 0.875, 0.75, 0.875, 0.8125, 0.8125, 0.8125, 0.8125, 0.75, 0.8125, 0.75, 0.8125, 0.8125, 0.75, 0.8125, 0.75, 0.75, 0.75, 0.75, 0.75, 0.8125, 0.6875, 0.8125, 0.6875, 0.75, 0.5, 0.8125, 0.5, 0.875, 0.4375, 0.875, 0.4375, 0.8125, 0.4375, 0.8125, 0.4375, 0.875, 0.375, 0.875, 0.375, 0.8125, 0.375, 0.8125, 0.375, 0.875, 0.3125, 0.875, 0.3125, 0.8125, 0.5, 0.875, 0.5, 0.9375, 0.4375, 0.9375, 0.4375, 0.875, 0.4375, 0.875, 0.4375, 0.9375, 0.375, 0.9375, 0.375, 0.875, 0.375, 0.875, 0.375, 0.9375, 0.3125, 0.9375, 0.3125, 0.875, 0.5, 0.9375, 0.5, 1.0, 0.4375, 1.0, 0.4375, 0.9375, 0.4375, 0.9375, 0.4375, 1.0, 0.375, 1.0, 0.375, 0.9375, 0.375, 0.9375, 0.375, 1.0, 0.3125, 1.0, 0.3125, 0.9375, 0.8125, 0.3125, 0.875, 0.3125, 0.875, 0.375, 0.8125, 0.375, 0.8125, 0.375, 0.875, 0.375, 0.875, 0.4375, 0.8125, 0.4375, 0.8125, 0.4375, 0.875, 0.4375, 0.875, 0.5, 0.8125, 0.5, 0.875, 0.3125, 0.9375, 0.3125, 0.9375, 0.375, 0.875, 0.375, 0.875, 0.375, 0.9375, 0.375, 0.9375, 0.4375, 0.875, 0.4375, 0.875, 0.4375, 0.9375, 0.4375, 0.9375, 0.5, 0.875, 0.5, 0.9375, 0.3125, 1.0, 0.3125, 1.0, 0.375, 0.9375, 0.375, 0.9375, 0.375, 1.0, 0.375, 1.0, 0.4375, 0.9375, 0.4375, 0.9375, 0.4375, 1.0, 0.4375, 1.0, 0.5, 0.9375, 0.5, 0.9589, 0.125, 0.9589, 0.0625, 0.9804, 0.0625, 0.9804, 0.125, 0.693, 0.9375, 0.693, 1.0, 0.6715, 1.0, 0.6715, 0.9375, 0.8964, 0.625, 0.8964, 0.6875, 0.875, 0.6875, 0.875, 0.625, 0.6501, 0.875, 0.6501, 0.9375, 0.6286, 0.9375, 0.6286, 0.875, 0.6072, 0.9375, 0.6072, 0.875, 0.6286, 0.875, 0.6286, 0.9375, 0.9608, 0.75, 0.9608, 0.8125, 0.9393, 0.8125, 0.9393, 0.75, 0.843, 1.0, 0.843, 0.9375, 0.8645, 0.9375, 0.8645, 1.0, 0.9375, 0.125, 0.9375, 0.0625, 0.9589, 0.0625, 0.9589, 0.125, 0.6501, 0.9375, 0.6501, 1.0, 0.6286, 1.0, 0.6286, 0.9375, 0.6072, 1.0, 0.6072, 0.9375, 0.6286, 0.9375, 0.6286, 1.0, 0.843, 0.9375, 0.843, 0.875, 0.8645, 0.875, 0.8645, 0.9375, 0.9393, 0.75, 0.9393, 0.8125, 0.9179, 0.8125, 0.9179, 0.75, 0.693, 0.9375, 0.693, 0.875, 0.7144, 0.875, 0.7144, 0.9375, 0.843, 0.875, 0.843, 0.8125, 0.8645, 0.8125, 0.8645, 0.875, 0.6501, 0.875, 0.6501, 0.8125, 0.6715, 0.8125, 0.6715, 0.875, 0.9589, 0.1875, 0.9589, 0.125, 0.9804, 0.125, 0.9804, 0.1875, 0.6072, 0.8125, 0.6072, 0.875, 0.5858, 0.875, 0.5858, 0.8125, 0.9375, 0.1875, 0.9375, 0.125, 0.9589, 0.125, 0.9589, 0.1875])
me_cube.materials.append(mat_material)
me_cube.use_mirror_vertex_groups = False
me_cube.update()

# ---- objects
ob_cube = bpy.data.objects.new('Cube', me_cube)
ob_light = bpy.data.objects.new('Light', light_light)
ob_camera = bpy.data.objects.new('Camera', cam_camera)
ob_empty = bpy.data.objects.new('Empty', None)

# ---- transforms, parenting, visibility, modifiers, constraints
ob_cube.location = (0.0, 0.0, 0.0)
ob_cube.lock_rotations_4d = False
ob_cube.empty_display_type = 'ARROWS'
ob_cube.lineart.crease_threshold = 0.0
_m = ob_cube.modifiers.new('Subdivision', 'SUBSURF')
_m.levels = 3
_m = ob_cube.modifiers.new('Displace', 'DISPLACE')
_m.strength = 0.075
_m.texture_coords = 'OBJECT'
_m.texture_coords_object = ob_empty
ob_light.location = (4.076, 1.005, 5.904)
ob_light.rotation_euler = (0.6503, 0.05522, 1.866)
ob_light.lock_rotations_4d = False
ob_light.empty_display_type = 'ARROWS'
ob_light.color = (0.0, 0.0, 0.0, 0.0)
ob_light.lineart.crease_threshold = 0.0
ob_camera.location = (7.359, -6.926, 4.958)
ob_camera.rotation_euler = (1.109, 0.0, 0.8149)
ob_camera.lock_rotations_4d = False
ob_camera.empty_display_type = 'ARROWS'
ob_camera.color = (0.0, 0.0, 0.0, 0.0)
ob_camera.display_type = 'WIRE'
ob_camera.lineart.crease_threshold = 0.0
ob_empty.location = (0.0, 3.344, 0.0)
ob_empty.scale = (-3.208, -3.208, -3.208)

# ---- collection membership
col_collection.objects.link(ob_cube)
col_collection.objects.link(ob_light)
col_collection.objects.link(ob_camera)
col_collection.objects.link(ob_empty)

# ---- scene / render settings (as saved in the file)
scene.camera = ob_camera
scene.frame_start = 1; scene.frame_end = 250; scene.frame_set(1)
scene.render.engine = 'BLENDER_EEVEE_NEXT'
scene.cycles.sampling_pattern = 'TABULATED_SOBOL'
scene.cycles.use_light_tree = False
scene.view_settings.view_transform = 'Filmic'
bpy.context.view_layer.update()
